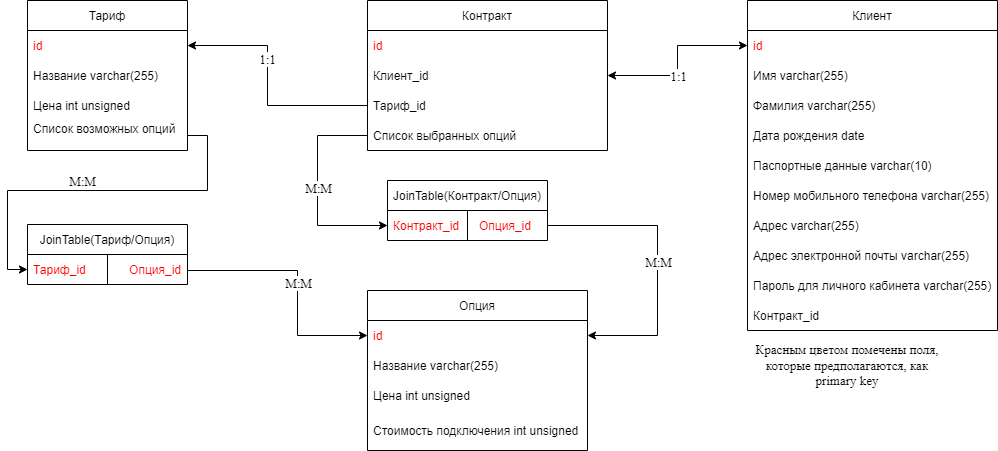

The diagram above was exported from draw.io. Its source (the exported page's mxGraphModel, read from the mxfile embedded in the PNG):
<mxGraphModel dx="1422" dy="794" grid="1" gridSize="10" guides="1" tooltips="1" connect="1" arrows="1" fold="1" page="1" pageScale="1" pageWidth="1169" pageHeight="827" math="0" shadow="0">
  <root>
    <mxCell id="0" />
    <mxCell id="1" parent="0" />
    <mxCell id="UcV1_nssMmO8GyYKhqzC-1" value="Тариф" style="swimlane;fontStyle=0;childLayout=stackLayout;horizontal=1;startSize=30;horizontalStack=0;resizeParent=1;resizeParentMax=0;resizeLast=0;collapsible=1;marginBottom=0;" parent="1" vertex="1">
      <mxGeometry x="40" y="160" width="160" height="150" as="geometry">
        <mxRectangle x="80" y="160" width="70" height="30" as="alternateBounds" />
      </mxGeometry>
    </mxCell>
    <mxCell id="UcV1_nssMmO8GyYKhqzC-11" value="id" style="text;strokeColor=none;fillColor=none;align=left;verticalAlign=middle;spacingLeft=4;spacingRight=4;overflow=hidden;points=[[0,0.5],[1,0.5]];portConstraint=eastwest;rotatable=0;fontStyle=0;fontColor=#FF0000;" parent="UcV1_nssMmO8GyYKhqzC-1" vertex="1">
      <mxGeometry y="30" width="160" height="30" as="geometry" />
    </mxCell>
    <mxCell id="UcV1_nssMmO8GyYKhqzC-2" value="Название varchar(255)" style="text;strokeColor=none;fillColor=none;align=left;verticalAlign=middle;spacingLeft=4;spacingRight=4;overflow=hidden;points=[[0,0.5],[1,0.5]];portConstraint=eastwest;rotatable=0;fontStyle=0;fontColor=#000000;" parent="UcV1_nssMmO8GyYKhqzC-1" vertex="1">
      <mxGeometry y="60" width="160" height="30" as="geometry" />
    </mxCell>
    <mxCell id="UcV1_nssMmO8GyYKhqzC-3" value="Цена int unsigned" style="text;strokeColor=none;fillColor=none;align=left;verticalAlign=middle;spacingLeft=4;spacingRight=4;overflow=hidden;points=[[0,0.5],[1,0.5]];portConstraint=eastwest;rotatable=0;" parent="UcV1_nssMmO8GyYKhqzC-1" vertex="1">
      <mxGeometry y="90" width="160" height="30" as="geometry" />
    </mxCell>
    <mxCell id="UcV1_nssMmO8GyYKhqzC-4" value="Список возможных опций&#10;" style="text;strokeColor=none;fillColor=none;align=left;verticalAlign=middle;spacingLeft=4;spacingRight=4;overflow=hidden;points=[[0,0.5],[1,0.5]];portConstraint=eastwest;rotatable=0;" parent="UcV1_nssMmO8GyYKhqzC-1" vertex="1">
      <mxGeometry y="120" width="160" height="30" as="geometry" />
    </mxCell>
    <mxCell id="UcV1_nssMmO8GyYKhqzC-6" value="Опция" style="swimlane;fontStyle=0;childLayout=stackLayout;horizontal=1;startSize=30;horizontalStack=0;resizeParent=1;resizeParentMax=0;resizeLast=0;collapsible=1;marginBottom=0;fontColor=#000000;" parent="1" vertex="1">
      <mxGeometry x="380" y="450" width="220" height="160" as="geometry" />
    </mxCell>
    <mxCell id="UcV1_nssMmO8GyYKhqzC-7" value="id" style="text;strokeColor=none;fillColor=none;align=left;verticalAlign=middle;spacingLeft=4;spacingRight=4;overflow=hidden;points=[[0,0.5],[1,0.5]];portConstraint=eastwest;rotatable=0;fontColor=#FF0000;" parent="UcV1_nssMmO8GyYKhqzC-6" vertex="1">
      <mxGeometry y="30" width="220" height="30" as="geometry" />
    </mxCell>
    <mxCell id="UcV1_nssMmO8GyYKhqzC-8" value="Название varchar(255)" style="text;strokeColor=none;fillColor=none;align=left;verticalAlign=middle;spacingLeft=4;spacingRight=4;overflow=hidden;points=[[0,0.5],[1,0.5]];portConstraint=eastwest;rotatable=0;fontColor=#000000;" parent="UcV1_nssMmO8GyYKhqzC-6" vertex="1">
      <mxGeometry y="60" width="220" height="30" as="geometry" />
    </mxCell>
    <mxCell id="UcV1_nssMmO8GyYKhqzC-9" value="Цена int unsigned" style="text;strokeColor=none;fillColor=none;align=left;verticalAlign=middle;spacingLeft=4;spacingRight=4;overflow=hidden;points=[[0,0.5],[1,0.5]];portConstraint=eastwest;rotatable=0;fontColor=#000000;" parent="UcV1_nssMmO8GyYKhqzC-6" vertex="1">
      <mxGeometry y="90" width="220" height="30" as="geometry" />
    </mxCell>
    <mxCell id="UcV1_nssMmO8GyYKhqzC-10" value="Стоимость подключения int unsigned" style="text;strokeColor=none;fillColor=none;align=left;verticalAlign=middle;spacingLeft=4;spacingRight=4;overflow=hidden;points=[[0,0.5],[1,0.5]];portConstraint=eastwest;rotatable=0;fontColor=#000000;" parent="UcV1_nssMmO8GyYKhqzC-6" vertex="1">
      <mxGeometry y="120" width="220" height="40" as="geometry" />
    </mxCell>
    <mxCell id="UcV1_nssMmO8GyYKhqzC-13" value="Клиент" style="swimlane;fontStyle=0;childLayout=stackLayout;horizontal=1;startSize=30;horizontalStack=0;resizeParent=1;resizeParentMax=0;resizeLast=0;collapsible=1;marginBottom=0;fontColor=#000000;" parent="1" vertex="1">
      <mxGeometry x="760" y="160" width="250" height="330" as="geometry" />
    </mxCell>
    <mxCell id="UcV1_nssMmO8GyYKhqzC-14" value="id" style="text;strokeColor=none;fillColor=none;align=left;verticalAlign=middle;spacingLeft=4;spacingRight=4;overflow=hidden;points=[[0,0.5],[1,0.5]];portConstraint=eastwest;rotatable=0;fontColor=#FF0000;" parent="UcV1_nssMmO8GyYKhqzC-13" vertex="1">
      <mxGeometry y="30" width="250" height="30" as="geometry" />
    </mxCell>
    <mxCell id="UcV1_nssMmO8GyYKhqzC-15" value="Имя varchar(255)" style="text;strokeColor=none;fillColor=none;align=left;verticalAlign=middle;spacingLeft=4;spacingRight=4;overflow=hidden;points=[[0,0.5],[1,0.5]];portConstraint=eastwest;rotatable=0;fontColor=#000000;" parent="UcV1_nssMmO8GyYKhqzC-13" vertex="1">
      <mxGeometry y="60" width="250" height="30" as="geometry" />
    </mxCell>
    <mxCell id="UcV1_nssMmO8GyYKhqzC-16" value="Фамилия varchar(255)" style="text;strokeColor=none;fillColor=none;align=left;verticalAlign=middle;spacingLeft=4;spacingRight=4;overflow=hidden;points=[[0,0.5],[1,0.5]];portConstraint=eastwest;rotatable=0;fontColor=#000000;" parent="UcV1_nssMmO8GyYKhqzC-13" vertex="1">
      <mxGeometry y="90" width="250" height="30" as="geometry" />
    </mxCell>
    <mxCell id="UcV1_nssMmO8GyYKhqzC-17" value="Дата рождения date" style="text;strokeColor=none;fillColor=none;align=left;verticalAlign=middle;spacingLeft=4;spacingRight=4;overflow=hidden;points=[[0,0.5],[1,0.5]];portConstraint=eastwest;rotatable=0;fontColor=#000000;" parent="UcV1_nssMmO8GyYKhqzC-13" vertex="1">
      <mxGeometry y="120" width="250" height="30" as="geometry" />
    </mxCell>
    <mxCell id="UcV1_nssMmO8GyYKhqzC-18" value="Паспортные данные varchar(10)" style="text;strokeColor=none;fillColor=none;align=left;verticalAlign=middle;spacingLeft=4;spacingRight=4;overflow=hidden;points=[[0,0.5],[1,0.5]];portConstraint=eastwest;rotatable=0;fontColor=#000000;" parent="UcV1_nssMmO8GyYKhqzC-13" vertex="1">
      <mxGeometry y="150" width="250" height="30" as="geometry" />
    </mxCell>
    <mxCell id="CYBfg88U7pXuOJkZs-CA-3" value="Номер мобильного телефона varchar(255)" style="text;strokeColor=none;fillColor=none;align=left;verticalAlign=middle;spacingLeft=4;spacingRight=4;overflow=hidden;points=[[0,0.5],[1,0.5]];portConstraint=eastwest;rotatable=0;fontColor=#000000;" parent="UcV1_nssMmO8GyYKhqzC-13" vertex="1">
      <mxGeometry y="180" width="250" height="30" as="geometry" />
    </mxCell>
    <mxCell id="UcV1_nssMmO8GyYKhqzC-19" value="Адрес varchar(255)" style="text;strokeColor=none;fillColor=none;align=left;verticalAlign=middle;spacingLeft=4;spacingRight=4;overflow=hidden;points=[[0,0.5],[1,0.5]];portConstraint=eastwest;rotatable=0;fontColor=#000000;" parent="UcV1_nssMmO8GyYKhqzC-13" vertex="1">
      <mxGeometry y="210" width="250" height="30" as="geometry" />
    </mxCell>
    <mxCell id="UcV1_nssMmO8GyYKhqzC-21" value="Адрес электронной почты varchar(255)" style="text;strokeColor=none;fillColor=none;align=left;verticalAlign=middle;spacingLeft=4;spacingRight=4;overflow=hidden;points=[[0,0.5],[1,0.5]];portConstraint=eastwest;rotatable=0;fontColor=#000000;" parent="UcV1_nssMmO8GyYKhqzC-13" vertex="1">
      <mxGeometry y="240" width="250" height="30" as="geometry" />
    </mxCell>
    <mxCell id="UcV1_nssMmO8GyYKhqzC-22" value="Пароль для личного кабинета varchar(255)" style="text;strokeColor=none;fillColor=none;align=left;verticalAlign=middle;spacingLeft=4;spacingRight=4;overflow=hidden;points=[[0,0.5],[1,0.5]];portConstraint=eastwest;rotatable=0;fontColor=#000000;" parent="UcV1_nssMmO8GyYKhqzC-13" vertex="1">
      <mxGeometry y="270" width="250" height="30" as="geometry" />
    </mxCell>
    <mxCell id="N55jdt3Cgpp_XiLqLx8C-1" value="Контракт_id" style="text;strokeColor=none;fillColor=none;align=left;verticalAlign=middle;spacingLeft=4;spacingRight=4;overflow=hidden;points=[[0,0.5],[1,0.5]];portConstraint=eastwest;rotatable=0;fontColor=#000000;" vertex="1" parent="UcV1_nssMmO8GyYKhqzC-13">
      <mxGeometry y="300" width="250" height="30" as="geometry" />
    </mxCell>
    <mxCell id="UcV1_nssMmO8GyYKhqzC-23" value="Контракт" style="swimlane;fontStyle=0;childLayout=stackLayout;horizontal=1;startSize=30;horizontalStack=0;resizeParent=1;resizeParentMax=0;resizeLast=0;collapsible=1;marginBottom=0;fontColor=#000000;" parent="1" vertex="1">
      <mxGeometry x="380" y="160" width="240" height="150" as="geometry" />
    </mxCell>
    <mxCell id="CYBfg88U7pXuOJkZs-CA-1" value="id" style="text;strokeColor=none;fillColor=none;align=left;verticalAlign=middle;spacingLeft=4;spacingRight=4;overflow=hidden;points=[[0,0.5],[1,0.5]];portConstraint=eastwest;rotatable=0;fontColor=#FF0000;" parent="UcV1_nssMmO8GyYKhqzC-23" vertex="1">
      <mxGeometry y="30" width="240" height="30" as="geometry" />
    </mxCell>
    <mxCell id="UcV1_nssMmO8GyYKhqzC-24" value="Клиент_id" style="text;strokeColor=none;fillColor=none;align=left;verticalAlign=middle;spacingLeft=4;spacingRight=4;overflow=hidden;points=[[0,0.5],[1,0.5]];portConstraint=eastwest;rotatable=0;fontColor=#000000;" parent="UcV1_nssMmO8GyYKhqzC-23" vertex="1">
      <mxGeometry y="60" width="240" height="30" as="geometry" />
    </mxCell>
    <mxCell id="UcV1_nssMmO8GyYKhqzC-25" value="Тариф_id" style="text;strokeColor=none;fillColor=none;align=left;verticalAlign=middle;spacingLeft=4;spacingRight=4;overflow=hidden;points=[[0,0.5],[1,0.5]];portConstraint=eastwest;rotatable=0;fontColor=#000000;" parent="UcV1_nssMmO8GyYKhqzC-23" vertex="1">
      <mxGeometry y="90" width="240" height="30" as="geometry" />
    </mxCell>
    <mxCell id="UcV1_nssMmO8GyYKhqzC-26" value="Список выбранных опций" style="text;strokeColor=none;fillColor=none;align=left;verticalAlign=middle;spacingLeft=4;spacingRight=4;overflow=hidden;points=[[0,0.5],[1,0.5]];portConstraint=eastwest;rotatable=0;fontColor=#000000;" parent="UcV1_nssMmO8GyYKhqzC-23" vertex="1">
      <mxGeometry y="120" width="240" height="30" as="geometry" />
    </mxCell>
    <mxCell id="UcV1_nssMmO8GyYKhqzC-28" value="" style="endArrow=none;startArrow=classic;html=1;rounded=0;fontColor=#FF0000;exitX=1;exitY=0.5;exitDx=0;exitDy=0;entryX=0;entryY=0.5;entryDx=0;entryDy=0;fontFamily=Times New Roman;fontSize=13;edgeStyle=orthogonalEdgeStyle;startFill=1;endFill=0;" parent="1" source="UcV1_nssMmO8GyYKhqzC-11" target="UcV1_nssMmO8GyYKhqzC-25" edge="1">
      <mxGeometry width="50" height="50" relative="1" as="geometry">
        <mxPoint x="240" y="270" as="sourcePoint" />
        <mxPoint x="290" y="220" as="targetPoint" />
        <Array as="points">
          <mxPoint x="280" y="205" />
          <mxPoint x="280" y="265" />
        </Array>
      </mxGeometry>
    </mxCell>
    <mxCell id="UcV1_nssMmO8GyYKhqzC-30" value="" style="endArrow=classic;startArrow=classic;html=1;rounded=0;fontFamily=Times New Roman;fontSize=13;fontColor=#000000;entryX=0;entryY=0.5;entryDx=0;entryDy=0;exitX=1;exitY=0.5;exitDx=0;exitDy=0;edgeStyle=orthogonalEdgeStyle;startFill=1;" parent="1" source="UcV1_nssMmO8GyYKhqzC-24" target="UcV1_nssMmO8GyYKhqzC-14" edge="1">
      <mxGeometry width="50" height="50" relative="1" as="geometry">
        <mxPoint x="690" y="250" as="sourcePoint" />
        <mxPoint x="740" y="200" as="targetPoint" />
      </mxGeometry>
    </mxCell>
    <mxCell id="UcV1_nssMmO8GyYKhqzC-31" value="1:1" style="edgeLabel;html=1;align=center;verticalAlign=middle;resizable=0;points=[];fontSize=13;fontFamily=Times New Roman;fontColor=#000000;" parent="UcV1_nssMmO8GyYKhqzC-30" vertex="1" connectable="0">
      <mxGeometry x="-0.3286" y="-2" relative="1" as="geometry">
        <mxPoint x="13" y="-2" as="offset" />
      </mxGeometry>
    </mxCell>
    <mxCell id="UcV1_nssMmO8GyYKhqzC-33" value="1:1" style="edgeLabel;html=1;align=center;verticalAlign=middle;resizable=0;points=[];fontSize=13;fontFamily=Times New Roman;fontColor=#000000;" parent="1" vertex="1" connectable="0">
      <mxGeometry x="279" y="218" as="geometry" />
    </mxCell>
    <mxCell id="UcV1_nssMmO8GyYKhqzC-36" value="Красным цветом помечены поля, которые предполагаются, как primary key" style="text;html=1;strokeColor=none;fillColor=none;align=center;verticalAlign=middle;whiteSpace=wrap;rounded=0;fontFamily=Times New Roman;fontSize=13;fontColor=#000000;" parent="1" vertex="1">
      <mxGeometry x="760" y="510" width="200" height="30" as="geometry" />
    </mxCell>
    <mxCell id="hKH7aqTrO8LSJpPbTbE7-2" value="" style="endArrow=classic;html=1;rounded=0;entryX=0;entryY=0.5;entryDx=0;entryDy=0;edgeStyle=orthogonalEdgeStyle;fontFamily=Times New Roman;exitX=0;exitY=0.5;exitDx=0;exitDy=0;" parent="1" source="UcV1_nssMmO8GyYKhqzC-26" target="TYwUsQ7G4lV1V2yOC8a2-8" edge="1">
      <mxGeometry width="50" height="50" relative="1" as="geometry">
        <mxPoint x="340" y="300" as="sourcePoint" />
        <mxPoint x="360" y="310" as="targetPoint" />
        <Array as="points">
          <mxPoint x="330" y="295" />
          <mxPoint x="330" y="385" />
        </Array>
      </mxGeometry>
    </mxCell>
    <mxCell id="hKH7aqTrO8LSJpPbTbE7-3" value="&lt;font style=&quot;font-size: 13px&quot;&gt;M:M&lt;/font&gt;" style="edgeLabel;html=1;align=center;verticalAlign=middle;resizable=0;points=[];fontFamily=Times New Roman;" parent="hKH7aqTrO8LSJpPbTbE7-2" vertex="1" connectable="0">
      <mxGeometry x="0.0982" y="-4" relative="1" as="geometry">
        <mxPoint x="4" y="-13" as="offset" />
      </mxGeometry>
    </mxCell>
    <mxCell id="TYwUsQ7G4lV1V2yOC8a2-1" value="JoinTable(Тариф/Опция)" style="swimlane;fontStyle=0;childLayout=stackLayout;horizontal=1;startSize=30;horizontalStack=0;resizeParent=1;resizeParentMax=0;resizeLast=0;collapsible=1;marginBottom=0;" parent="1" vertex="1">
      <mxGeometry x="40" y="384" width="160" height="60" as="geometry">
        <mxRectangle x="80" y="160" width="70" height="30" as="alternateBounds" />
      </mxGeometry>
    </mxCell>
    <mxCell id="TYwUsQ7G4lV1V2yOC8a2-2" value="Тариф_id             Опция_id" style="text;strokeColor=none;fillColor=none;align=left;verticalAlign=middle;spacingLeft=4;spacingRight=4;overflow=hidden;points=[[0,0.5],[1,0.5]];portConstraint=eastwest;rotatable=0;fontStyle=0;fontColor=#FF0000;" parent="TYwUsQ7G4lV1V2yOC8a2-1" vertex="1">
      <mxGeometry y="30" width="160" height="30" as="geometry" />
    </mxCell>
    <mxCell id="TYwUsQ7G4lV1V2yOC8a2-6" value="" style="endArrow=none;html=1;rounded=0;entryX=0.5;entryY=0.033;entryDx=0;entryDy=0;entryPerimeter=0;" parent="TYwUsQ7G4lV1V2yOC8a2-1" edge="1">
      <mxGeometry width="50" height="50" relative="1" as="geometry">
        <mxPoint x="80" y="60" as="sourcePoint" />
        <mxPoint x="80" y="30" as="targetPoint" />
      </mxGeometry>
    </mxCell>
    <mxCell id="TYwUsQ7G4lV1V2yOC8a2-7" value="JoinTable(Контракт/Опция)" style="swimlane;fontStyle=0;childLayout=stackLayout;horizontal=1;startSize=30;horizontalStack=0;resizeParent=1;resizeParentMax=0;resizeLast=0;collapsible=1;marginBottom=0;" parent="1" vertex="1">
      <mxGeometry x="400" y="340" width="160" height="60" as="geometry">
        <mxRectangle x="80" y="160" width="70" height="30" as="alternateBounds" />
      </mxGeometry>
    </mxCell>
    <mxCell id="TYwUsQ7G4lV1V2yOC8a2-8" value="Контракт_id      Опция_id" style="text;strokeColor=none;fillColor=none;align=left;verticalAlign=middle;spacingLeft=4;spacingRight=4;overflow=hidden;points=[[0,0.5],[1,0.5]];portConstraint=eastwest;rotatable=0;fontStyle=0;fontColor=#FF0000;" parent="TYwUsQ7G4lV1V2yOC8a2-7" vertex="1">
      <mxGeometry y="30" width="160" height="30" as="geometry" />
    </mxCell>
    <mxCell id="TYwUsQ7G4lV1V2yOC8a2-9" value="" style="endArrow=none;html=1;rounded=0;entryX=0.5;entryY=0.033;entryDx=0;entryDy=0;entryPerimeter=0;" parent="TYwUsQ7G4lV1V2yOC8a2-7" edge="1">
      <mxGeometry width="50" height="50" relative="1" as="geometry">
        <mxPoint x="80" y="60" as="sourcePoint" />
        <mxPoint x="80" y="30" as="targetPoint" />
      </mxGeometry>
    </mxCell>
    <mxCell id="TYwUsQ7G4lV1V2yOC8a2-10" value="" style="endArrow=classic;html=1;rounded=0;entryX=1;entryY=0.5;entryDx=0;entryDy=0;edgeStyle=orthogonalEdgeStyle;fontFamily=Times New Roman;exitX=1;exitY=0.5;exitDx=0;exitDy=0;" parent="1" source="TYwUsQ7G4lV1V2yOC8a2-8" target="UcV1_nssMmO8GyYKhqzC-7" edge="1">
      <mxGeometry width="50" height="50" relative="1" as="geometry">
        <mxPoint x="340" y="419.9999999999999" as="sourcePoint" />
        <mxPoint x="360" y="510" as="targetPoint" />
        <Array as="points">
          <mxPoint x="670" y="385" />
          <mxPoint x="670" y="495" />
        </Array>
      </mxGeometry>
    </mxCell>
    <mxCell id="TYwUsQ7G4lV1V2yOC8a2-11" value="&lt;font style=&quot;font-size: 13px&quot;&gt;M:M&lt;/font&gt;" style="edgeLabel;html=1;align=center;verticalAlign=middle;resizable=0;points=[];fontFamily=Times New Roman;" parent="TYwUsQ7G4lV1V2yOC8a2-10" vertex="1" connectable="0">
      <mxGeometry x="0.0982" y="-4" relative="1" as="geometry">
        <mxPoint x="4" y="-13" as="offset" />
      </mxGeometry>
    </mxCell>
    <mxCell id="TYwUsQ7G4lV1V2yOC8a2-12" value="" style="endArrow=classic;html=1;rounded=0;entryX=0;entryY=0.5;entryDx=0;entryDy=0;edgeStyle=orthogonalEdgeStyle;fontFamily=Times New Roman;exitX=1;exitY=0.5;exitDx=0;exitDy=0;" parent="1" source="UcV1_nssMmO8GyYKhqzC-4" target="TYwUsQ7G4lV1V2yOC8a2-2" edge="1">
      <mxGeometry width="50" height="50" relative="1" as="geometry">
        <mxPoint x="210" y="290" as="sourcePoint" />
        <mxPoint x="410" y="395" as="targetPoint" />
        <Array as="points">
          <mxPoint x="220" y="295" />
          <mxPoint x="220" y="350" />
          <mxPoint x="20" y="350" />
          <mxPoint x="20" y="429" />
        </Array>
      </mxGeometry>
    </mxCell>
    <mxCell id="TYwUsQ7G4lV1V2yOC8a2-13" value="&lt;font style=&quot;font-size: 13px&quot;&gt;M:M&lt;/font&gt;" style="edgeLabel;html=1;align=center;verticalAlign=middle;resizable=0;points=[];fontFamily=Times New Roman;" parent="TYwUsQ7G4lV1V2yOC8a2-12" vertex="1" connectable="0">
      <mxGeometry x="0.0982" y="-4" relative="1" as="geometry">
        <mxPoint x="4" y="-6" as="offset" />
      </mxGeometry>
    </mxCell>
    <mxCell id="TYwUsQ7G4lV1V2yOC8a2-14" value="" style="endArrow=classic;html=1;rounded=0;entryX=0;entryY=0.5;entryDx=0;entryDy=0;edgeStyle=orthogonalEdgeStyle;fontFamily=Times New Roman;exitX=1;exitY=0.5;exitDx=0;exitDy=0;" parent="1" target="UcV1_nssMmO8GyYKhqzC-7" edge="1">
      <mxGeometry width="50" height="50" relative="1" as="geometry">
        <mxPoint x="200" y="430" as="sourcePoint" />
        <mxPoint x="240" y="540" as="targetPoint" />
        <Array as="points">
          <mxPoint x="310" y="430" />
          <mxPoint x="310" y="495" />
        </Array>
      </mxGeometry>
    </mxCell>
    <mxCell id="TYwUsQ7G4lV1V2yOC8a2-15" value="&lt;font style=&quot;font-size: 13px&quot;&gt;M:M&lt;/font&gt;" style="edgeLabel;html=1;align=center;verticalAlign=middle;resizable=0;points=[];fontFamily=Times New Roman;" parent="TYwUsQ7G4lV1V2yOC8a2-14" vertex="1" connectable="0">
      <mxGeometry x="0.0982" y="-4" relative="1" as="geometry">
        <mxPoint x="4" y="-13" as="offset" />
      </mxGeometry>
    </mxCell>
  </root>
</mxGraphModel>